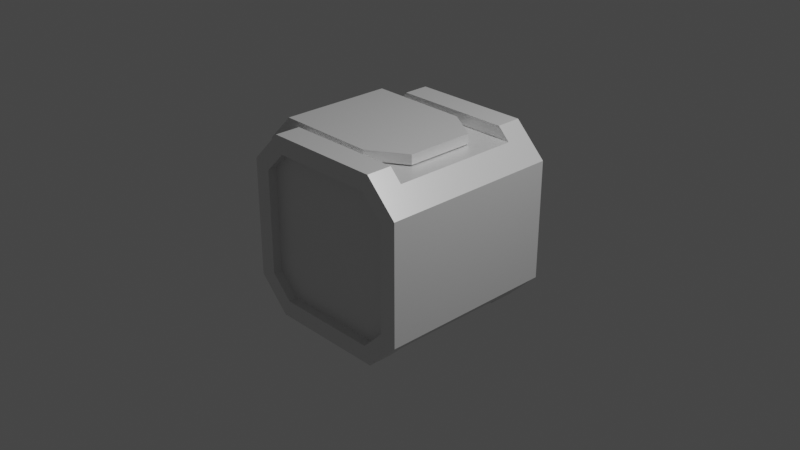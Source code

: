 # Source: freighter01.blend  (saved by Blender 2.90.8; exported with 4.5.12 LTS)
import bpy
from mathutils import Matrix  # noqa: F401  (used for matrix-valued properties, if any)

bpy.ops.wm.read_factory_settings(use_empty=True)
scene = bpy.context.scene
scene.name = 'Scene'

# ---- collections
col_collection = bpy.data.collections.new('Collection'); scene.collection.children.link(col_collection)
col_collection_2 = bpy.data.collections.new('Collection 2'); scene.collection.children.link(col_collection_2)

# ---- materials (node trees are filled in below, after node groups)
mat_material = bpy.data.materials.new('Material')
mat_material.alpha_threshold = 0.0
mat_material.line_color = (0.0, 0.0, 0.0, 1.0)

# ---- material node trees
mat_material.use_nodes = True; mat_material.node_tree.nodes.clear()
_N = mat_material.node_tree.nodes; _L = mat_material.node_tree.links
n0 = _N.new('ShaderNodeOutputMaterial'); n0.name = 'Material Output'; n0.location = (300, 300)
n1 = _N.new('ShaderNodeBsdfPrincipled'); n1.name = 'Principled BSDF'; n1.location = (10, 300)
n1.distribution = 'GGX'
n1.subsurface_method = 'BURLEY'
n1.inputs[1].default_value = 0.2909
n1.inputs[2].default_value = 0.4
n1.inputs[3].default_value = 1.45
n1.inputs[27].default_value = (0.0, 0.0, 0.0, 1.0)
n1.inputs[28].default_value = 1.0
_L.new(n1.outputs[0], n0.inputs[0])
n0.is_active_output = True

# ---- world
world_world = bpy.data.worlds.new('World'); scene.world = world_world
world_world.use_nodes = True; world_world.node_tree.nodes.clear()
_N = world_world.node_tree.nodes; _L = world_world.node_tree.links
n0 = _N.new('ShaderNodeOutputWorld'); n0.name = 'World Output'; n0.location = (300, 300)
n1 = _N.new('ShaderNodeBackground'); n1.name = 'Background'; n1.location = (10, 300)
n1.inputs[0].default_value = (0.05088, 0.05088, 0.05088, 1.0)
_L.new(n1.outputs[0], n0.inputs[0])
n0.is_active_output = True
world_world.color = (0.05088, 0.05088, 0.05088)
world_world.use_sun_shadow = False
world_world.sun_shadow_jitter_overblur = 0.0

# ---- cameras
cam_camera = bpy.data.cameras.new('Camera')
cam_camera.clip_end = 100.0
cam_camera.ortho_scale = 7.314

# ---- lights
light_light = bpy.data.lights.new('Light', 'POINT')
light_light.transmission_factor = 0.0
light_light.energy = 1000.0
light_light.shadow_soft_size = 0.1
light_light.shadow_maximum_resolution = 0.006
light_light.use_absolute_resolution = True

# ---- meshes
me_cube = bpy.data.meshes.new('Cube')
me_cube.from_pydata([(0.5769, 1.0, 0.8131), (0.8131, 1.0, 0.5769), (0.8131, 1.0, -0.5769), (0.5769, 1.0, -0.8131), (0.8131, -1.0, 0.5769), (0.5769, -1.0, 0.8131), (0.5769, -1.0, -0.8131), (0.8131, -1.0, -0.5769), (-0.8131, 1.0, 0.5769), (-0.5769, 1.0, 0.8131), (-0.5769, 1.0, -0.8131), (-0.8131, 1.0, -0.5769), (-0.5769, -1.0, 0.8131), (-0.8131, -1.0, 0.5769), (-0.8131, -1.0, -0.5769), (-0.5769, -1.0, -0.8131), (-1.0, 1.0, -0.6543), (-0.6543, 1.0, -1.0), (-0.6543, -1.0, -1.0), (-1.0, -1.0, -0.6543), (1.0, 1.0, 0.6543), (0.6543, 1.0, 1.0), (0.6543, -1.0, 1.0), (1.0, -1.0, 0.6543), (-1.0, -1.0, 0.6543), (-0.6543, -1.0, 1.0), (-0.6543, 1.0, 1.0), (-1.0, 1.0, 0.6543), (1.0, -1.0, -0.6543), (0.6543, -1.0, -1.0), (0.6543, 1.0, -1.0), (1.0, 1.0, -0.6543), (-0.8131, 0.9, -0.5769), (-0.5769, 0.9, -0.8131), (-0.5769, -0.9, -0.8131), (-0.8131, -0.9, -0.5769), (0.8131, 0.9, 0.5769), (0.5769, 0.9, 0.8131), (0.5769, -0.9, 0.8131), (0.8131, -0.9, 0.5769), (-0.8131, -0.9, 0.5769), (-0.5769, -0.9, 0.8131), (-0.5769, 0.9, 0.8131), (-0.8131, 0.9, 0.5769), (0.8131, -0.9, -0.5769), (0.5769, -0.9, -0.8131), (0.5769, 0.9, -0.8131), (0.8131, 0.9, -0.5769)], [], [(17, 30, 29, 18), (19, 24, 27, 16), (0, 1, 36, 37), (21, 26, 25, 22), (31, 20, 23, 28), (17, 18, 19, 16), (21, 22, 23, 20), (25, 26, 27, 24), (29, 30, 31, 28), (11, 8, 43, 32), (11, 10, 17, 16), (15, 14, 19, 18), (1, 0, 21, 20), (5, 4, 23, 22), (13, 12, 25, 24), (9, 8, 27, 26), (7, 6, 29, 28), (3, 2, 31, 30), (10, 3, 30, 17), (8, 11, 16, 27), (0, 9, 26, 21), (2, 1, 20, 31), (4, 7, 28, 23), (12, 5, 22, 25), (6, 15, 18, 29), (14, 13, 24, 19), (45, 44, 39, 38, 41, 40, 35, 34), (33, 32, 43, 42, 37, 36, 47, 46), (9, 0, 37, 42), (4, 5, 38, 39), (1, 2, 47, 36), (12, 13, 40, 41), (7, 4, 39, 44), (8, 9, 42, 43), (5, 12, 41, 38), (6, 7, 44, 45), (15, 6, 45, 34), (2, 3, 46, 47), (10, 11, 32, 33), (13, 14, 35, 40), (3, 10, 33, 46), (14, 15, 34, 35)])
_uv = me_cube.uv_layers.new(name='UVMap')
_uv.uv.foreach_set('vector', [0.4182, 0.75, 0.5818, 0.75, 0.5818, 1.0, 0.4182, 1.0, 0.4182, 0.5, 0.5818, 0.5, 0.5818, 0.75, 0.4182, 0.75, 0.8516, 0.6971, 0.8221, 0.7266, 0.8221, 0.7266, 0.8516, 0.6971, 0.4182, 0.0, 0.5818, 0.0, 0.5818, 0.25, 0.4182, 0.25, 0.1682, 0.5, 0.3318, 0.5, 0.3318, 0.75, 0.1682, 0.75, 0.4182, 0.75, 0.4182, 1.0, 0.375, 1.0, 0.375, 0.75, 0.4182, 0.0, 0.4182, 0.25, 0.375, 0.25, 0.375, 0.0, 0.5818, 0.25, 0.5818, 0.0, 0.625, 0.0, 0.625, 0.25, 0.5818, 1.0, 0.5818, 0.75, 0.625, 0.75, 0.625, 1.0, 0.6779, 0.5234, 0.8221, 0.5234, 0.8221, 0.5234, 0.6779, 0.5234, 0.6779, 0.5234, 0.6484, 0.5529, 0.625, 0.5432, 0.6682, 0.5, 0.3984, 0.4471, 0.4279, 0.4766, 0.4182, 0.5, 0.375, 0.4568, 0.8221, 0.7266, 0.8516, 0.6971, 0.875, 0.7068, 0.8318, 0.75, 0.6016, 0.3029, 0.5721, 0.2734, 0.5818, 0.25, 0.625, 0.2932, 0.5721, 0.4766, 0.6016, 0.4471, 0.625, 0.4568, 0.5818, 0.5, 0.8516, 0.5529, 0.8221, 0.5234, 0.8318, 0.5, 0.875, 0.5432, 0.4279, 0.2734, 0.3984, 0.3029, 0.375, 0.2932, 0.4182, 0.25, 0.6484, 0.6971, 0.6779, 0.7266, 0.6682, 0.75, 0.625, 0.7068, 0.6484, 0.5529, 0.6484, 0.6971, 0.625, 0.7068, 0.625, 0.5432, 0.8221, 0.5234, 0.6779, 0.5234, 0.6682, 0.5, 0.8318, 0.5, 0.8516, 0.6971, 0.8516, 0.5529, 0.875, 0.5432, 0.875, 0.7068, 0.6779, 0.7266, 0.8221, 0.7266, 0.8318, 0.75, 0.6682, 0.75, 0.5721, 0.2734, 0.4279, 0.2734, 0.4182, 0.25, 0.5818, 0.25, 0.6016, 0.4471, 0.6016, 0.3029, 0.625, 0.2932, 0.625, 0.4568, 0.3984, 0.3029, 0.3984, 0.4471, 0.375, 0.4568, 0.375, 0.2932, 0.4279, 0.4766, 0.5721, 0.4766, 0.5818, 0.5, 0.4182, 0.5, 0.3984, 0.3029, 0.4279, 0.2734, 0.5721, 0.2734, 0.6016, 0.3029, 0.6016, 0.4471, 0.5721, 0.4766, 0.4279, 0.4766, 0.3984, 0.4471, 0.6484, 0.5529, 0.6779, 0.5234, 0.8221, 0.5234, 0.8516, 0.5529, 0.8516, 0.6971, 0.8221, 0.7266, 0.6779, 0.7266, 0.6484, 0.6971, 0.8516, 0.5529, 0.8516, 0.6971, 0.8516, 0.6971, 0.8516, 0.5529, 0.5721, 0.2734, 0.6016, 0.3029, 0.6016, 0.3029, 0.5721, 0.2734, 0.8221, 0.7266, 0.6779, 0.7266, 0.6779, 0.7266, 0.8221, 0.7266, 0.6016, 0.4471, 0.5721, 0.4766, 0.5721, 0.4766, 0.6016, 0.4471, 0.4279, 0.2734, 0.5721, 0.2734, 0.5721, 0.2734, 0.4279, 0.2734, 0.8221, 0.5234, 0.8516, 0.5529, 0.8516, 0.5529, 0.8221, 0.5234, 0.6016, 0.3029, 0.6016, 0.4471, 0.6016, 0.4471, 0.6016, 0.3029, 0.3984, 0.3029, 0.4279, 0.2734, 0.4279, 0.2734, 0.3984, 0.3029, 0.3984, 0.4471, 0.3984, 0.3029, 0.3984, 0.3029, 0.3984, 0.4471, 0.6779, 0.7266, 0.6484, 0.6971, 0.6484, 0.6971, 0.6779, 0.7266, 0.6484, 0.5529, 0.6779, 0.5234, 0.6779, 0.5234, 0.6484, 0.5529, 0.5721, 0.4766, 0.4279, 0.4766, 0.4279, 0.4766, 0.5721, 0.4766, 0.6484, 0.6971, 0.6484, 0.5529, 0.6484, 0.5529, 0.6484, 0.6971, 0.4279, 0.4766, 0.3984, 0.4471, 0.3984, 0.4471, 0.4279, 0.4766])
me_cube.materials.append(mat_material)
me_cube.use_remesh_preserve_volume = False
me_cube.use_remesh_preserve_attributes = False
me_cube.use_mirror_vertex_groups = False
me_cube.update()
me_cube_003 = bpy.data.meshes.new('Cube.003')
me_cube_003.from_pydata([(1.0, -0.6042, -0.9883), (0.6042, -1.0, -0.9883), (0.6042, -1.0, 0.9883), (1.0, -0.6042, 0.9883), (0.6042, 1.0, -0.9883), (1.0, 0.6042, -0.9883), (1.0, 0.6042, 0.9883), (0.6042, 1.0, 0.9883), (-0.8071, -1.0, -0.6964), (-0.5035, -1.0, -0.9975), (-0.5035, -1.0, 0.9975), (-0.8071, -1.0, 0.6964), (-0.5035, 1.0, -0.9975), (-0.8071, 1.0, -0.6964), (-0.8071, 1.0, 0.6964), (-0.5035, 1.0, 0.9975)], [], [(1, 2, 10, 11, 8, 9), (6, 7, 15, 10, 2, 3), (12, 13, 14, 15, 7, 4), (5, 6, 3, 0), (6, 5, 4, 7), (2, 1, 0, 3), (8, 11, 14, 13), (12, 9, 8, 13), (10, 15, 14, 11), (12, 4, 5, 0, 1, 9)])
_uv = me_cube_003.uv_layers.new(name='UVMap')
_uv.uv.foreach_set('vector', [0.375, 0.7995, 0.625, 0.7995, 0.625, 0.9569, 0.587, 1.0, 0.413, 1.0, 0.375, 0.9569, 0.625, 0.5495, 0.6745, 0.5, 0.8319, 0.5, 0.8319, 0.75, 0.6745, 0.75, 0.625, 0.7005, 0.375, 0.2931, 0.413, 0.25, 0.587, 0.25, 0.625, 0.2931, 0.625, 0.4505, 0.375, 0.4505, 0.375, 0.5495, 0.625, 0.5495, 0.625, 0.7005, 0.375, 0.7005, 0.625, 0.5495, 0.375, 0.5495, 0.375, 0.4505, 0.625, 0.4505, 0.625, 0.7995, 0.375, 0.7995, 0.375, 0.7005, 0.625, 0.7005, 0.413, 0.0, 0.587, 0.0, 0.587, 0.25, 0.413, 0.25, 0.1681, 0.5, 0.1681, 0.75, 0.125, 0.75, 0.125, 0.5, 0.625, 0.0, 0.625, 0.25, 0.587, 0.25, 0.587, 0.0, 0.1681, 0.5, 0.3255, 0.5, 0.375, 0.5495, 0.375, 0.7005, 0.3255, 0.75, 0.1681, 0.75])
me_cube_003.materials.append(mat_material)
me_cube_003.use_remesh_fix_poles = True
me_cube_003.use_remesh_preserve_attributes = False
me_cube_003.use_mirror_vertex_groups = False
me_cube_003.update()
me_cube_001 = bpy.data.meshes.new('Cube.001')
me_cube_001.from_pydata([(-1.0, -1.0, -1.0), (-1.0, -1.0, 1.0), (-1.0, 1.0, -1.0), (-1.0, 1.0, 1.0), (1.0, -1.0, -1.0), (1.0, -1.0, 1.0), (1.0, 1.0, -1.0), (1.0, 1.0, 1.0)], [], [(0, 1, 3, 2), (2, 3, 7, 6), (6, 7, 5, 4), (4, 5, 1, 0), (2, 6, 4, 0), (7, 3, 1, 5)])
_uv = me_cube_001.uv_layers.new(name='UVMap')
_uv.uv.foreach_set('vector', [0.375, 0.0, 0.625, 0.0, 0.625, 0.25, 0.375, 0.25, 0.375, 0.25, 0.625, 0.25, 0.625, 0.5, 0.375, 0.5, 0.375, 0.5, 0.625, 0.5, 0.625, 0.75, 0.375, 0.75, 0.375, 0.75, 0.625, 0.75, 0.625, 1.0, 0.375, 1.0, 0.125, 0.5, 0.375, 0.5, 0.375, 0.75, 0.125, 0.75, 0.625, 0.5, 0.875, 0.5, 0.875, 0.75, 0.625, 0.75])
me_cube_001.use_remesh_preserve_volume = False
me_cube_001.use_remesh_preserve_attributes = False
me_cube_001.use_mirror_vertex_groups = False
me_cube_001.update()
me_cube_002 = bpy.data.meshes.new('Cube.002')
me_cube_002.from_pydata([(-1.0, -1.0, -1.0), (-1.0, -1.0, 1.0), (-1.0, 1.0, -1.0), (-1.0, 1.0, 1.0), (1.0, -1.0, -1.0), (1.0, -1.0, 1.0), (1.0, 1.0, -1.0), (1.0, 1.0, 1.0)], [], [(0, 1, 3, 2), (2, 3, 7, 6), (6, 7, 5, 4), (4, 5, 1, 0), (2, 6, 4, 0), (7, 3, 1, 5)])
_uv = me_cube_002.uv_layers.new(name='UVMap')
_uv.uv.foreach_set('vector', [0.375, 0.0, 0.625, 0.0, 0.625, 0.25, 0.375, 0.25, 0.375, 0.25, 0.625, 0.25, 0.625, 0.5, 0.375, 0.5, 0.375, 0.5, 0.625, 0.5, 0.625, 0.75, 0.375, 0.75, 0.375, 0.75, 0.625, 0.75, 0.625, 1.0, 0.375, 1.0, 0.125, 0.5, 0.375, 0.5, 0.375, 0.75, 0.125, 0.75, 0.625, 0.5, 0.875, 0.5, 0.875, 0.75, 0.625, 0.75])
me_cube_002.use_remesh_preserve_volume = False
me_cube_002.use_remesh_preserve_attributes = False
me_cube_002.use_mirror_vertex_groups = False
me_cube_002.update()
me_cube_004 = bpy.data.meshes.new('Cube.004')
me_cube_004.from_pydata([(1.0, -1.0, -1.0), (1.0, -1.0, 1.0), (1.0, 1.0, -1.0), (1.0, 1.0, 1.0), (-1.0, -1.0, -0.7836), (-0.7836, -1.0, -1.0), (-0.7836, -1.0, 1.0), (-1.0, -1.0, 0.7836), (-0.7836, 1.0, -1.0), (-1.0, 1.0, -0.7836), (-1.0, 1.0, 0.7836), (-0.7836, 1.0, 1.0)], [], [(0, 1, 6, 7, 4, 5), (2, 3, 1, 0), (3, 11, 6, 1), (4, 7, 10, 9), (8, 9, 10, 11, 3, 2), (8, 5, 4, 9), (6, 11, 10, 7), (8, 2, 0, 5)])
_uv = me_cube_004.uv_layers.new(name='UVMap')
_uv.uv.foreach_set('vector', [0.375, 0.75, 0.625, 0.75, 0.625, 0.973, 0.598, 1.0, 0.402, 1.0, 0.375, 0.973, 0.375, 0.5, 0.625, 0.5, 0.625, 0.75, 0.375, 0.75, 0.625, 0.5, 0.848, 0.5, 0.848, 0.75, 0.625, 0.75, 0.402, 0.0, 0.598, 0.0, 0.598, 0.25, 0.402, 0.25, 0.375, 0.277, 0.402, 0.25, 0.598, 0.25, 0.625, 0.277, 0.625, 0.5, 0.375, 0.5, 0.152, 0.5, 0.152, 0.75, 0.125, 0.75, 0.125, 0.5, 0.625, 0.0, 0.625, 0.25, 0.598, 0.25, 0.598, 0.0, 0.152, 0.5, 0.375, 0.5, 0.375, 0.75, 0.152, 0.75])
me_cube_004.use_remesh_fix_poles = True
me_cube_004.use_remesh_preserve_attributes = False
me_cube_004.use_mirror_vertex_groups = False
me_cube_004.update()

# ---- objects
ob_container = bpy.data.objects.new('Container', me_cube)
ob_light = bpy.data.objects.new('Light', light_light)
ob_camera = bpy.data.objects.new('Camera', cam_camera)
ob_clamp = bpy.data.objects.new('Clamp', me_cube_003)
ob_cube_001 = bpy.data.objects.new('Cube.001', me_cube_001)
ob_cube_002 = bpy.data.objects.new('Cube.002', me_cube_002)
ob_cube_004 = bpy.data.objects.new('Cube.004', me_cube_004)

# ---- transforms, parenting, visibility, modifiers, constraints
ob_container.location = (0.0, 0.0, 0.0)
ob_container.lock_rotations_4d = False
ob_container.empty_display_type = 'ARROWS'
ob_container.lineart.crease_threshold = 0.0
_m = ob_container.modifiers.new('Boolean.001', 'BOOLEAN')
_m.object = ob_cube_002
_m.solver = 'FAST'
_m = ob_container.modifiers.new('Boolean', 'BOOLEAN')
_m.object = ob_cube_001
_m.solver = 'FAST'
ob_light.location = (4.076, 1.005, 5.904)
ob_light.rotation_euler = (0.6503, 0.05522, 1.866)
ob_light.lock_rotations_4d = False
ob_light.empty_display_type = 'ARROWS'
ob_light.color = (0.0, 0.0, 0.0, 0.0)
ob_light.lineart.crease_threshold = 0.0
ob_camera.location = (7.359, -6.926, 4.958)
ob_camera.rotation_euler = (1.109, 0.0, 0.8149)
ob_camera.lock_rotations_4d = False
ob_camera.empty_display_type = 'ARROWS'
ob_camera.color = (0.0, 0.0, 0.0, 0.0)
ob_camera.display_type = 'WIRE'
ob_camera.lineart.crease_threshold = 0.0
ob_clamp.location = (-0.4289, 0.0, 0.0)
ob_clamp.scale = (1.0, 0.626, 1.0)
ob_clamp.lineart.crease_threshold = 0.0
_m = ob_clamp.modifiers.new('Boolean', 'BOOLEAN')
_m.object = ob_cube_004
_m.solver = 'FAST'
ob_cube_001.location = (0.0, 0.0, -1.143)
ob_cube_001.scale = (1.236, 0.7201, 0.2768)
ob_cube_001.lineart.crease_threshold = 0.0
ob_cube_002.location = (0.0, 0.0, 1.143)
ob_cube_002.scale = (1.236, 0.7201, 0.2768)
ob_cube_002.lineart.crease_threshold = 0.0
ob_cube_004.location = (-0.0834, 0.0, 0.0)
ob_cube_004.scale = (1.0, 1.231, 0.8813)
ob_cube_004.lineart.crease_threshold = 0.0

# ---- collection membership
col_collection.objects.link(ob_container)
col_collection.objects.link(ob_light)
col_collection.objects.link(ob_camera)
col_collection.objects.link(ob_clamp)
col_collection_2.objects.link(ob_cube_001)
col_collection_2.objects.link(ob_cube_002)
col_collection_2.objects.link(ob_cube_004)
def _layer_coll(name, lc=None):
    lc = lc or bpy.context.view_layer.layer_collection
    for c in lc.children:
        if c.name == name: return c
        r = _layer_coll(name, c)
        if r: return r
_layer_coll('Collection 2').exclude = True

# ---- scene / render settings (as saved in the file)
scene.camera = ob_camera
scene.frame_start = 1; scene.frame_end = 250; scene.frame_set(1)
scene.render.engine = 'CYCLES'
scene.cycles.use_denoising = False
scene.cycles.samples = 128
scene.cycles.sampling_pattern = 'TABULATED_SOBOL'
scene.cycles.use_adaptive_sampling = False
scene.cycles.use_light_tree = False
scene.view_settings.view_transform = 'Filmic'
bpy.context.view_layer.update()
